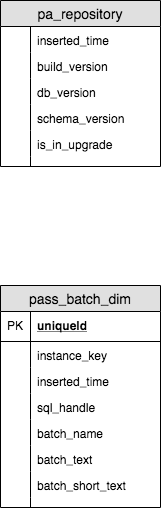

The diagram above was exported from draw.io. Its source (the exported page's mxGraphModel, read from the mxfile embedded in the PNG):
<mxGraphModel dx="1304" dy="743" grid="1" gridSize="10" guides="1" tooltips="1" connect="1" arrows="1" fold="1" page="1" pageScale="1" pageWidth="1169" pageHeight="827" background="#ffffff" math="0" shadow="0">
  <root>
    <mxCell id="0" />
    <mxCell id="1" parent="0" />
    <mxCell id="53" value="pa_repository" style="swimlane;fontStyle=0;childLayout=stackLayout;horizontal=1;startSize=26;fillColor=#e0e0e0;horizontalStack=0;resizeParent=1;resizeParentMax=0;resizeLast=0;collapsible=1;marginBottom=0;swimlaneFillColor=#ffffff;align=center;fontSize=14;" vertex="1" parent="1">
      <mxGeometry x="40" y="50" width="160" height="166" as="geometry">
        <mxRectangle x="40" y="50" width="120" height="26" as="alternateBounds" />
      </mxGeometry>
    </mxCell>
    <mxCell id="56" value="inserted_time" style="shape=partialRectangle;top=0;left=0;right=0;bottom=0;align=left;verticalAlign=top;fillColor=none;spacingLeft=34;spacingRight=4;overflow=hidden;rotatable=0;points=[[0,0.5],[1,0.5]];portConstraint=eastwest;dropTarget=0;fontSize=12;" vertex="1" parent="53">
      <mxGeometry y="26" width="160" height="26" as="geometry" />
    </mxCell>
    <mxCell id="57" value="" style="shape=partialRectangle;top=0;left=0;bottom=0;fillColor=none;align=left;verticalAlign=top;spacingLeft=4;spacingRight=4;overflow=hidden;rotatable=0;points=[];portConstraint=eastwest;part=1;fontSize=12;" vertex="1" connectable="0" parent="56">
      <mxGeometry width="30" height="26" as="geometry" />
    </mxCell>
    <mxCell id="58" value="build_version" style="shape=partialRectangle;top=0;left=0;right=0;bottom=0;align=left;verticalAlign=top;fillColor=none;spacingLeft=34;spacingRight=4;overflow=hidden;rotatable=0;points=[[0,0.5],[1,0.5]];portConstraint=eastwest;dropTarget=0;fontSize=12;" vertex="1" parent="53">
      <mxGeometry y="52" width="160" height="26" as="geometry" />
    </mxCell>
    <mxCell id="59" value="" style="shape=partialRectangle;top=0;left=0;bottom=0;fillColor=none;align=left;verticalAlign=top;spacingLeft=4;spacingRight=4;overflow=hidden;rotatable=0;points=[];portConstraint=eastwest;part=1;fontSize=12;" vertex="1" connectable="0" parent="58">
      <mxGeometry width="30" height="26" as="geometry" />
    </mxCell>
    <mxCell id="60" value="db_version" style="shape=partialRectangle;top=0;left=0;right=0;bottom=0;align=left;verticalAlign=top;fillColor=none;spacingLeft=34;spacingRight=4;overflow=hidden;rotatable=0;points=[[0,0.5],[1,0.5]];portConstraint=eastwest;dropTarget=0;fontSize=12;" vertex="1" parent="53">
      <mxGeometry y="78" width="160" height="26" as="geometry" />
    </mxCell>
    <mxCell id="61" value="" style="shape=partialRectangle;top=0;left=0;bottom=0;fillColor=none;align=left;verticalAlign=top;spacingLeft=4;spacingRight=4;overflow=hidden;rotatable=0;points=[];portConstraint=eastwest;part=1;fontSize=12;" vertex="1" connectable="0" parent="60">
      <mxGeometry width="30" height="26" as="geometry" />
    </mxCell>
    <mxCell id="80" value="schema_version" style="shape=partialRectangle;top=0;left=0;right=0;bottom=0;align=left;verticalAlign=top;fillColor=none;spacingLeft=34;spacingRight=4;overflow=hidden;rotatable=0;points=[[0,0.5],[1,0.5]];portConstraint=eastwest;dropTarget=0;fontSize=12;" vertex="1" parent="53">
      <mxGeometry y="104" width="160" height="26" as="geometry" />
    </mxCell>
    <mxCell id="81" value="" style="shape=partialRectangle;top=0;left=0;bottom=0;fillColor=none;align=left;verticalAlign=top;spacingLeft=4;spacingRight=4;overflow=hidden;rotatable=0;points=[];portConstraint=eastwest;part=1;fontSize=12;" vertex="1" connectable="0" parent="80">
      <mxGeometry width="30" height="26" as="geometry" />
    </mxCell>
    <mxCell id="82" value="is_in_upgrade" style="shape=partialRectangle;top=0;left=0;right=0;bottom=0;align=left;verticalAlign=top;fillColor=none;spacingLeft=34;spacingRight=4;overflow=hidden;rotatable=0;points=[[0,0.5],[1,0.5]];portConstraint=eastwest;dropTarget=0;fontSize=12;" vertex="1" parent="53">
      <mxGeometry y="130" width="160" height="26" as="geometry" />
    </mxCell>
    <mxCell id="83" value="" style="shape=partialRectangle;top=0;left=0;bottom=0;fillColor=none;align=left;verticalAlign=top;spacingLeft=4;spacingRight=4;overflow=hidden;rotatable=0;points=[];portConstraint=eastwest;part=1;fontSize=12;" vertex="1" connectable="0" parent="82">
      <mxGeometry width="30" height="26" as="geometry" />
    </mxCell>
    <mxCell id="62" value="" style="shape=partialRectangle;top=0;left=0;right=0;bottom=0;align=left;verticalAlign=top;fillColor=none;spacingLeft=34;spacingRight=4;overflow=hidden;rotatable=0;points=[[0,0.5],[1,0.5]];portConstraint=eastwest;dropTarget=0;fontSize=12;" vertex="1" parent="53">
      <mxGeometry y="156" width="160" height="10" as="geometry" />
    </mxCell>
    <mxCell id="63" value="" style="shape=partialRectangle;top=0;left=0;bottom=0;fillColor=none;align=left;verticalAlign=top;spacingLeft=4;spacingRight=4;overflow=hidden;rotatable=0;points=[];portConstraint=eastwest;part=1;fontSize=12;" vertex="1" connectable="0" parent="62">
      <mxGeometry width="30" height="10" as="geometry" />
    </mxCell>
    <mxCell id="64" value="pass_batch_dim" style="swimlane;fontStyle=0;childLayout=stackLayout;horizontal=1;startSize=26;fillColor=#e0e0e0;horizontalStack=0;resizeParent=1;resizeParentMax=0;resizeLast=0;collapsible=1;marginBottom=0;swimlaneFillColor=#ffffff;align=center;fontSize=14;" vertex="1" parent="1">
      <mxGeometry x="40" y="335" width="160" height="222" as="geometry" />
    </mxCell>
    <mxCell id="65" value="uniqueId" style="shape=partialRectangle;top=0;left=0;right=0;bottom=1;align=left;verticalAlign=middle;fillColor=none;spacingLeft=34;spacingRight=4;overflow=hidden;rotatable=0;points=[[0,0.5],[1,0.5]];portConstraint=eastwest;dropTarget=0;fontStyle=5;fontSize=12;" vertex="1" parent="64">
      <mxGeometry y="26" width="160" height="30" as="geometry" />
    </mxCell>
    <mxCell id="66" value="PK" style="shape=partialRectangle;top=0;left=0;bottom=0;fillColor=none;align=left;verticalAlign=middle;spacingLeft=4;spacingRight=4;overflow=hidden;rotatable=0;points=[];portConstraint=eastwest;part=1;fontSize=12;" vertex="1" connectable="0" parent="65">
      <mxGeometry width="30" height="30" as="geometry" />
    </mxCell>
    <mxCell id="67" value="instance_key" style="shape=partialRectangle;top=0;left=0;right=0;bottom=0;align=left;verticalAlign=top;fillColor=none;spacingLeft=34;spacingRight=4;overflow=hidden;rotatable=0;points=[[0,0.5],[1,0.5]];portConstraint=eastwest;dropTarget=0;fontSize=12;" vertex="1" parent="64">
      <mxGeometry y="56" width="160" height="26" as="geometry" />
    </mxCell>
    <mxCell id="68" value="" style="shape=partialRectangle;top=0;left=0;bottom=0;fillColor=none;align=left;verticalAlign=top;spacingLeft=4;spacingRight=4;overflow=hidden;rotatable=0;points=[];portConstraint=eastwest;part=1;fontSize=12;" vertex="1" connectable="0" parent="67">
      <mxGeometry width="30" height="26" as="geometry" />
    </mxCell>
    <mxCell id="69" value="inserted_time" style="shape=partialRectangle;top=0;left=0;right=0;bottom=0;align=left;verticalAlign=top;fillColor=none;spacingLeft=34;spacingRight=4;overflow=hidden;rotatable=0;points=[[0,0.5],[1,0.5]];portConstraint=eastwest;dropTarget=0;fontSize=12;" vertex="1" parent="64">
      <mxGeometry y="82" width="160" height="26" as="geometry" />
    </mxCell>
    <mxCell id="70" value="" style="shape=partialRectangle;top=0;left=0;bottom=0;fillColor=none;align=left;verticalAlign=top;spacingLeft=4;spacingRight=4;overflow=hidden;rotatable=0;points=[];portConstraint=eastwest;part=1;fontSize=12;" vertex="1" connectable="0" parent="69">
      <mxGeometry width="30" height="26" as="geometry" />
    </mxCell>
    <mxCell id="71" value="sql_handle" style="shape=partialRectangle;top=0;left=0;right=0;bottom=0;align=left;verticalAlign=top;fillColor=none;spacingLeft=34;spacingRight=4;overflow=hidden;rotatable=0;points=[[0,0.5],[1,0.5]];portConstraint=eastwest;dropTarget=0;fontSize=12;" vertex="1" parent="64">
      <mxGeometry y="108" width="160" height="26" as="geometry" />
    </mxCell>
    <mxCell id="72" value="" style="shape=partialRectangle;top=0;left=0;bottom=0;fillColor=none;align=left;verticalAlign=top;spacingLeft=4;spacingRight=4;overflow=hidden;rotatable=0;points=[];portConstraint=eastwest;part=1;fontSize=12;" vertex="1" connectable="0" parent="71">
      <mxGeometry width="30" height="26" as="geometry" />
    </mxCell>
    <mxCell id="84" value="batch_name" style="shape=partialRectangle;top=0;left=0;right=0;bottom=0;align=left;verticalAlign=top;fillColor=none;spacingLeft=34;spacingRight=4;overflow=hidden;rotatable=0;points=[[0,0.5],[1,0.5]];portConstraint=eastwest;dropTarget=0;fontSize=12;" vertex="1" parent="64">
      <mxGeometry y="134" width="160" height="26" as="geometry" />
    </mxCell>
    <mxCell id="85" value="" style="shape=partialRectangle;top=0;left=0;bottom=0;fillColor=none;align=left;verticalAlign=top;spacingLeft=4;spacingRight=4;overflow=hidden;rotatable=0;points=[];portConstraint=eastwest;part=1;fontSize=12;" vertex="1" connectable="0" parent="84">
      <mxGeometry width="30" height="26" as="geometry" />
    </mxCell>
    <mxCell id="86" value="batch_text&#10;&#10;" style="shape=partialRectangle;top=0;left=0;right=0;bottom=0;align=left;verticalAlign=top;fillColor=none;spacingLeft=34;spacingRight=4;overflow=hidden;rotatable=0;points=[[0,0.5],[1,0.5]];portConstraint=eastwest;dropTarget=0;fontSize=12;" vertex="1" parent="64">
      <mxGeometry y="160" width="160" height="26" as="geometry" />
    </mxCell>
    <mxCell id="87" value="" style="shape=partialRectangle;top=0;left=0;bottom=0;fillColor=none;align=left;verticalAlign=top;spacingLeft=4;spacingRight=4;overflow=hidden;rotatable=0;points=[];portConstraint=eastwest;part=1;fontSize=12;" vertex="1" connectable="0" parent="86">
      <mxGeometry width="30" height="26" as="geometry" />
    </mxCell>
    <mxCell id="88" value="batch_short_text" style="shape=partialRectangle;top=0;left=0;right=0;bottom=0;align=left;verticalAlign=top;fillColor=none;spacingLeft=34;spacingRight=4;overflow=hidden;rotatable=0;points=[[0,0.5],[1,0.5]];portConstraint=eastwest;dropTarget=0;fontSize=12;" vertex="1" parent="64">
      <mxGeometry y="186" width="160" height="26" as="geometry" />
    </mxCell>
    <mxCell id="89" value="" style="shape=partialRectangle;top=0;left=0;bottom=0;fillColor=none;align=left;verticalAlign=top;spacingLeft=4;spacingRight=4;overflow=hidden;rotatable=0;points=[];portConstraint=eastwest;part=1;fontSize=12;" vertex="1" connectable="0" parent="88">
      <mxGeometry width="30" height="26" as="geometry" />
    </mxCell>
    <mxCell id="73" value="" style="shape=partialRectangle;top=0;left=0;right=0;bottom=0;align=left;verticalAlign=top;fillColor=none;spacingLeft=34;spacingRight=4;overflow=hidden;rotatable=0;points=[[0,0.5],[1,0.5]];portConstraint=eastwest;dropTarget=0;fontSize=12;" vertex="1" parent="64">
      <mxGeometry y="212" width="160" height="10" as="geometry" />
    </mxCell>
    <mxCell id="74" value="" style="shape=partialRectangle;top=0;left=0;bottom=0;fillColor=none;align=left;verticalAlign=top;spacingLeft=4;spacingRight=4;overflow=hidden;rotatable=0;points=[];portConstraint=eastwest;part=1;fontSize=12;" vertex="1" connectable="0" parent="73">
      <mxGeometry width="30" height="10" as="geometry" />
    </mxCell>
  </root>
</mxGraphModel>